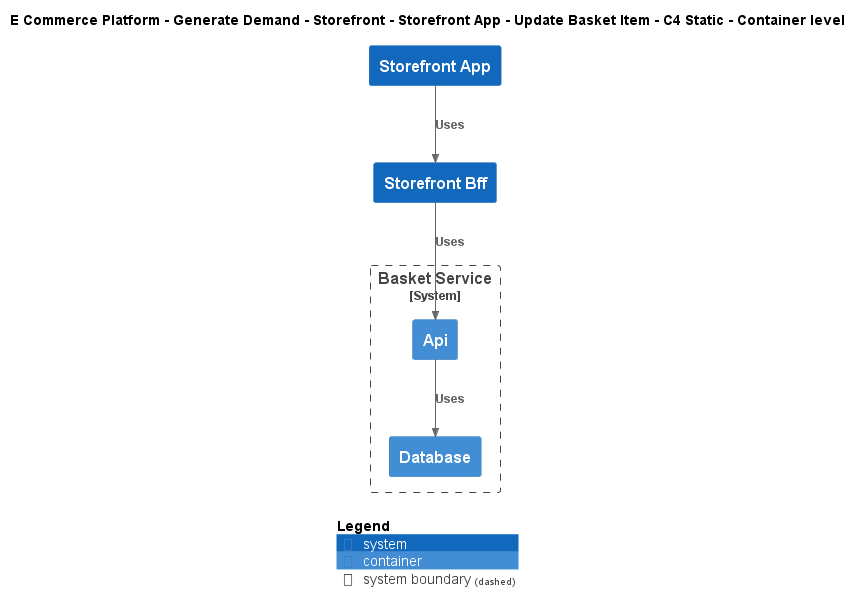

The diagram above was rendered by PlantUML. Its source (embedded in the PNG):
@startuml
!include ..\..\..\..\..\..\..\.c4s\C4_Container.puml

AddElementTag("c4interflow:lifecycle:new", $bgColor=green, $fontColor=#ffffff, $borderColor=green, $shadowing="False")
AddElementTag("c4interflow:lifecycle:changed", $bgColor=orange, $fontColor=#ffffff, $borderColor=orange, $shadowing="False")
AddElementTag("c4interflow:lifecycle:removed", $bgColor=red, $fontColor=#ffffff, $borderColor=red, $shadowing="False")

AddRelTag("c4interflow:lifecycle:new", $textColor=green, $lineColor=green)
AddRelTag("c4interflow:lifecycle:changed", $textColor=orange, $lineColor=orange)
AddRelTag("c4interflow:lifecycle:removed", $textColor=red, $lineColor=red)

SHOW_PERSON_PORTRAIT()
LAYOUT_TOP_DOWN()

skinparam linetype polyline

title E Commerce Platform - Generate Demand - Storefront - Storefront App - Update Basket Item - C4 Static - Container level

System(ECommercePlatform.GenerateDemand.Storefront.SoftwareSystems.StorefrontApp, "Storefront App", "")
System(ECommercePlatform.GenerateDemand.Storefront.SoftwareSystems.StorefrontBff, "Storefront Bff", "")

System_Boundary(ECommercePlatform.GenerateDemand.Basket.SoftwareSystems.BasketService, "Basket Service") {
    Container(ECommercePlatform.GenerateDemand.Basket.SoftwareSystems.BasketService.Containers.Api, "Api", "", "")
    Container(ECommercePlatform.GenerateDemand.Basket.SoftwareSystems.BasketService.Containers.Database, "Database", "", "")
}

Rel(ECommercePlatform.GenerateDemand.Storefront.SoftwareSystems.StorefrontApp, ECommercePlatform.GenerateDemand.Storefront.SoftwareSystems.StorefrontBff, "Uses")
Rel(ECommercePlatform.GenerateDemand.Storefront.SoftwareSystems.StorefrontBff, ECommercePlatform.GenerateDemand.Basket.SoftwareSystems.BasketService.Containers.Api, "Uses")
Rel(ECommercePlatform.GenerateDemand.Basket.SoftwareSystems.BasketService.Containers.Api, ECommercePlatform.GenerateDemand.Basket.SoftwareSystems.BasketService.Containers.Database, "Uses")


SHOW_LEGEND()
@enduml